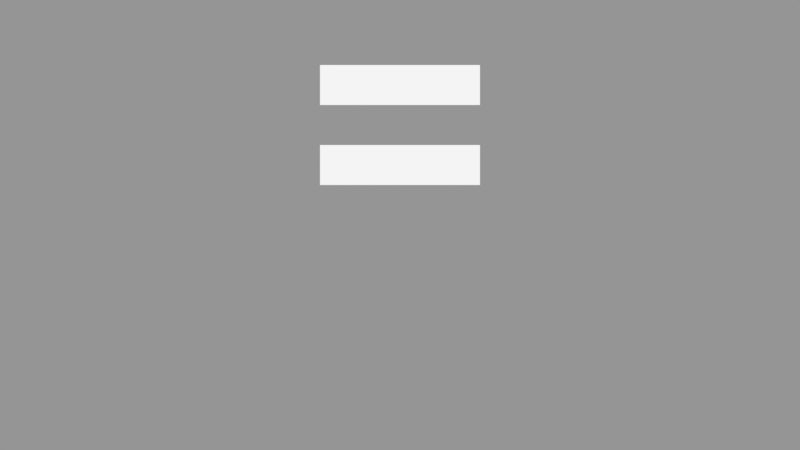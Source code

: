 # Source: LibGui.blend  (saved by Blender 2.79.0; exported with 4.5.12 LTS)
import bpy
from mathutils import Matrix  # noqa: F401  (used for matrix-valued properties, if any)

bpy.ops.wm.read_factory_settings(use_empty=True)
scene = bpy.context.scene
scene.name = 'Test'

# ---- collections
col_collection_1_001 = bpy.data.collections.new('Collection 1.001'); scene.collection.children.link(col_collection_1_001)
col_guibutton = bpy.data.collections.new('GuiButton')  # instanced only; not linked into the scene
col_hidden_12 = bpy.data.collections.new('Hidden 12'); col_guibutton.children.link(col_hidden_12)
col_hidden_12.hide_render = True
col_hidden_12.hide_viewport = True
col_guilabel = bpy.data.collections.new('GuiLabel')  # instanced only; not linked into the scene

# ---- materials (node trees are filled in below, after node groups)
mat_guisolidcolor = bpy.data.materials.new('GuiSolidColor')
mat_guisolidcolor.alpha_threshold = 0.0
mat_guisolidcolor.use_transparent_shadow = False
mat_guisolidcolor.diffuse_color = (1.0, 1.0, 1.0, 1.0)
mat_guisolidcolor.roughness = 0.5
mat_guisolidcolor.specular_intensity = 0.0
mat_guibutton = bpy.data.materials.new('GuiButton')
mat_guibutton.alpha_threshold = 0.0
mat_guibutton.use_transparent_shadow = False
mat_guibutton.diffuse_color = (1.0, 1.0, 1.0, 1.0)
mat_guibutton.roughness = 0.5
mat_guibutton.specular_intensity = 0.0

# ---- material node trees

# ---- cameras
cam_camera = bpy.data.cameras.new('Camera')
cam_camera.type = 'ORTHO'
cam_camera.clip_end = 100.0
cam_camera.lens = 35.0
cam_camera.sensor_width = 32.0
cam_camera.sensor_height = 18.0
cam_camera.ortho_scale = 20.0
cam_camera.display_size = 2.0
cam_camera.dof.focus_distance = 0.0
cam_camera.dof.aperture_fstop = 128.0
cam_camera.dof.aperture_blades = 6

# ---- meshes
me_buttonnormal = bpy.data.meshes.new('ButtonNormal')
me_buttonnormal.from_pydata([(0.0, 0.0, 0.0), (4.0, 0.0, 0.0), (0.0, 1.0, 0.0), (4.0, 1.0, 0.0)], [], [(0, 1, 3, 2)])
_uv = me_buttonnormal.uv_layers.new(name='UVMap')
_uv.uv.foreach_set('vector', [0.0, 0.75, 1.0, 0.75, 1.0, 1.0, 0.0, 1.0])
me_buttonnormal.materials.append(mat_guibutton)
me_buttonnormal.use_remesh_preserve_volume = False
me_buttonnormal.use_remesh_preserve_attributes = False
me_buttonnormal.use_mirror_vertex_groups = False
me_buttonnormal.update()
me_buttondisabled = bpy.data.meshes.new('ButtonDisabled')
me_buttondisabled.from_pydata([(0.0, 0.0, 0.0), (4.0, 0.0, 0.0), (0.0, 1.0, 0.0), (4.0, 1.0, 0.0)], [], [(0, 1, 3, 2)])
_uv = me_buttondisabled.uv_layers.new(name='UVMap')
_uv.uv.foreach_set('vector', [0.0, 0.0, 1.0, 0.0, 1.0, 0.25, 0.0, 0.25])
me_buttondisabled.materials.append(mat_guibutton)
me_buttondisabled.use_remesh_preserve_volume = False
me_buttondisabled.use_remesh_preserve_attributes = False
me_buttondisabled.use_mirror_vertex_groups = False
me_buttondisabled.update()
me_buttonclick = bpy.data.meshes.new('ButtonClick')
me_buttonclick.from_pydata([(0.0, 0.0, 0.0), (4.0, 0.0, 0.0), (0.0, 1.0, 0.0), (4.0, 1.0, 0.0)], [], [(0, 1, 3, 2)])
_uv = me_buttonclick.uv_layers.new(name='UVMap')
_uv.uv.foreach_set('vector', [0.0, 0.25, 1.0, 0.25, 1.0, 0.5, 0.0, 0.5])
me_buttonclick.materials.append(mat_guibutton)
me_buttonclick.use_remesh_preserve_volume = False
me_buttonclick.use_remesh_preserve_attributes = False
me_buttonclick.use_mirror_vertex_groups = False
me_buttonclick.update()
me_buttonhover = bpy.data.meshes.new('ButtonHover')
me_buttonhover.from_pydata([(0.0, 0.0, 0.0), (4.0, 0.0, 0.0), (0.0, 1.0, 0.0), (4.0, 1.0, 0.0)], [], [(0, 1, 3, 2)])
_uv = me_buttonhover.uv_layers.new(name='UVMap')
_uv.uv.foreach_set('vector', [0.0, 0.5, 1.0, 0.5, 1.0, 0.75, 0.0, 0.75])
me_buttonhover.materials.append(mat_guibutton)
me_buttonhover.use_remesh_preserve_volume = False
me_buttonhover.use_remesh_preserve_attributes = False
me_buttonhover.use_mirror_vertex_groups = False
me_buttonhover.update()

# ---- curves / text
txt_buttontext = bpy.data.curves.new('ButtonText', 'FONT')
txt_buttontext.dimensions = '2D'
txt_buttontext.body = ''
txt_buttontext.materials.append(mat_guisolidcolor)
txt_buttontext.use_path_clamp = True
txt_buttontext.bevel_resolution = 0
txt_labeltext = bpy.data.curves.new('LabelText', 'FONT')
txt_labeltext.dimensions = '2D'
txt_labeltext.body = ''
txt_labeltext.materials.append(mat_guisolidcolor)
txt_labeltext.use_path_clamp = True
txt_labeltext.bevel_resolution = 0

# ---- objects
ob_guibutton_001 = bpy.data.objects.new('GuiButton.001', None)
ob_guibutton = bpy.data.objects.new('GuiButton', None)
ob_guilabel = bpy.data.objects.new('GuiLabel', None)
ob_cameratest = bpy.data.objects.new('CameraTest', cam_camera)
ob_buttonparent = bpy.data.objects.new('ButtonParent', None)
ob_buttontextshadow = bpy.data.objects.new('ButtonTextShadow', txt_buttontext)
ob_buttontext = bpy.data.objects.new('ButtonText', txt_buttontext)
ob_button = bpy.data.objects.new('Button', me_buttonnormal)
ob_buttondisabled = bpy.data.objects.new('ButtonDisabled', me_buttondisabled)
ob_buttonclick = bpy.data.objects.new('ButtonClick', me_buttonclick)
ob_buttonhover = bpy.data.objects.new('ButtonHover', me_buttonhover)
ob_labelparent = bpy.data.objects.new('LabelParent', None)
ob_labeltextshadow = bpy.data.objects.new('LabelTextShadow', txt_labeltext)
ob_labeltext = bpy.data.objects.new('LabelText', txt_labeltext)

# ---- transforms, parenting, visibility, modifiers, constraints
ob_guibutton_001.location = (-2.0, 1.0, 0.0)
ob_guibutton_001.empty_image_offset = (0.0, 0.0)
ob_guibutton_001.show_instancer_for_render = False
ob_guibutton_001.instance_type = 'COLLECTION'
ob_guibutton_001.lineart.crease_threshold = 0.0
ob_guibutton.location = (-2.0, 3.0, 0.0)
ob_guibutton.empty_image_offset = (0.0, 0.0)
ob_guibutton.show_instancer_for_render = False
ob_guibutton.instance_type = 'COLLECTION'
ob_guibutton.lineart.crease_threshold = 0.0
ob_guilabel.location = (-9.0, -0.4787, 0.0)
ob_guilabel.empty_image_offset = (0.0, 0.0)
ob_guilabel.show_instancer_for_render = False
ob_guilabel.instance_type = 'COLLECTION'
ob_guilabel.lineart.crease_threshold = 0.0
ob_cameratest.location = (0.0, 5.428e-08, 10.0)
ob_cameratest.lineart.crease_threshold = 0.0
ob_buttonparent.location = (0.0, 0.0, 0.0)
ob_buttonparent.empty_image_offset = (0.0, 0.0)
ob_buttonparent.show_name = True
ob_buttonparent.lineart.crease_threshold = 0.0
ob_buttontextshadow.parent = ob_buttonparent
ob_buttontextshadow.location = (0.0, 0.0, 0.01)
ob_buttontextshadow.show_name = True
ob_buttontextshadow.lineart.crease_threshold = 0.0
ob_buttontext.parent = ob_buttonparent
ob_buttontext.location = (0.0, 0.0, 0.02)
ob_buttontext.show_name = True
ob_buttontext.lineart.crease_threshold = 0.0
ob_button.parent = ob_buttonparent
ob_button.location = (0.0, 0.0, 0.0)
ob_button.show_wire = True
ob_button.show_all_edges = True
ob_button.lineart.crease_threshold = 0.0
ob_buttondisabled.parent = ob_buttonparent
ob_buttondisabled.location = (0.0, 0.0, 0.0)
ob_buttondisabled.show_wire = True
ob_buttondisabled.show_all_edges = True
ob_buttondisabled.lineart.crease_threshold = 0.0
ob_buttonclick.parent = ob_buttonparent
ob_buttonclick.location = (0.0, 0.0, 0.0)
ob_buttonclick.show_wire = True
ob_buttonclick.show_all_edges = True
ob_buttonclick.lineart.crease_threshold = 0.0
ob_buttonhover.parent = ob_buttonparent
ob_buttonhover.location = (0.0, 0.0, 0.0)
ob_buttonhover.show_wire = True
ob_buttonhover.show_all_edges = True
ob_buttonhover.lineart.crease_threshold = 0.0
ob_labelparent.location = (0.0, 0.0, 0.0)
ob_labelparent.empty_image_offset = (0.0, 0.0)
ob_labelparent.lineart.crease_threshold = 0.0
ob_labeltextshadow.parent = ob_labelparent
ob_labeltextshadow.location = (0.0, 0.0, 0.01)
ob_labeltextshadow.show_name = True
ob_labeltextshadow.lineart.crease_threshold = 0.0
ob_labeltext.parent = ob_labelparent
ob_labeltext.location = (0.0, 0.0, 0.02)
ob_labeltext.show_name = True
ob_labeltext.lineart.crease_threshold = 0.0
ob_guibutton_001.instance_collection = col_guibutton
ob_guibutton.instance_collection = col_guibutton
ob_guilabel.instance_collection = col_guilabel

# ---- collection membership
col_collection_1_001.objects.link(ob_guibutton_001)
col_collection_1_001.objects.link(ob_guibutton)
col_collection_1_001.objects.link(ob_guilabel)
col_collection_1_001.objects.link(ob_cameratest)
col_guibutton.objects.link(ob_buttonparent)
col_guibutton.objects.link(ob_buttontextshadow)
col_guibutton.objects.link(ob_buttontext)
col_guibutton.objects.link(ob_button)
col_hidden_12.objects.link(ob_buttondisabled)
col_hidden_12.objects.link(ob_buttonclick)
col_hidden_12.objects.link(ob_buttonhover)
col_guilabel.objects.link(ob_labelparent)
col_guilabel.objects.link(ob_labeltextshadow)
col_guilabel.objects.link(ob_labeltext)

# ---- scene / render settings (as saved in the file)
scene.camera = ob_cameratest
scene.frame_start = 1; scene.frame_end = 250; scene.frame_set(0)
scene.render.engine = 'BLENDER_EEVEE_NEXT'
scene.render.resolution_x = 1280
scene.render.resolution_y = 720
scene.render.resolution_percentage = 50
scene.render.dither_intensity = 0.0
scene.cycles.use_denoising = False
scene.cycles.samples = 128
scene.cycles.sampling_pattern = 'TABULATED_SOBOL'
scene.cycles.use_adaptive_sampling = False
scene.cycles.use_light_tree = False
scene.cycles.blur_glossy = 0.0
scene.cycles.sample_clamp_indirect = 0.0
scene.view_settings.view_transform = 'Standard'
bpy.context.view_layer.update()

# ---- added for rendering (the .blend has no usable light): sun + grey world if the file has none
light_auto_sun = bpy.data.lights.new('AutoSun', 'SUN')
light_auto_sun.energy = 3.0
light_auto_sun.angle = 0.0523599
ob_auto_sun = bpy.data.objects.new('AutoSun', light_auto_sun)
scene.collection.objects.link(ob_auto_sun)
ob_auto_sun.rotation_euler = (0.872665, 0.174533, 0.523599)
if scene.world is None:
    world_auto = bpy.data.worlds.new('AutoWorld')
    world_auto.color = (0.3, 0.3, 0.3)
    scene.world = world_auto
bpy.context.view_layer.update()
